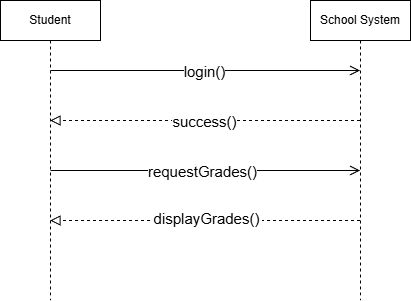

The diagram above was exported from draw.io. Its source (the exported page's mxGraphModel, read from the mxfile embedded in the PNG):
<mxGraphModel dx="1042" dy="542" grid="1" gridSize="10" guides="1" tooltips="1" connect="1" arrows="1" fold="1" page="1" pageScale="1" pageWidth="850" pageHeight="1100" math="0" shadow="0">
  <root>
    <mxCell id="0" />
    <mxCell id="1" parent="0" />
    <mxCell id="Pw084B7rEAPagrjMjFpv-1" parent="1" style="shape=umlLifeline;perimeter=lifelinePerimeter;whiteSpace=wrap;html=1;container=1;dropTarget=0;collapsible=0;recursiveResize=0;outlineConnect=0;portConstraint=eastwest;newEdgeStyle={&quot;edgeStyle&quot;:&quot;elbowEdgeStyle&quot;,&quot;elbow&quot;:&quot;vertical&quot;,&quot;curved&quot;:0,&quot;rounded&quot;:0};" value="Student" vertex="1">
      <mxGeometry height="300" width="100" x="200" y="130" as="geometry" />
    </mxCell>
    <mxCell id="Pw084B7rEAPagrjMjFpv-2" parent="1" style="shape=umlLifeline;perimeter=lifelinePerimeter;whiteSpace=wrap;html=1;container=1;dropTarget=0;collapsible=0;recursiveResize=0;outlineConnect=0;portConstraint=eastwest;newEdgeStyle={&quot;edgeStyle&quot;:&quot;elbowEdgeStyle&quot;,&quot;elbow&quot;:&quot;vertical&quot;,&quot;curved&quot;:0,&quot;rounded&quot;:0};" value="School System" vertex="1">
      <mxGeometry height="300" width="100" x="510" y="130" as="geometry" />
    </mxCell>
    <mxCell id="Pw084B7rEAPagrjMjFpv-3" edge="1" parent="1" style="endArrow=open;startArrow=none;endFill=0;startFill=0;endSize=8;html=1;verticalAlign=bottom;labelBackgroundColor=none;strokeWidth=1;rounded=0;" target="Pw084B7rEAPagrjMjFpv-2" value="">
      <mxGeometry relative="1" width="160" as="geometry">
        <mxPoint x="250" y="200" as="sourcePoint" />
        <mxPoint x="410" y="200" as="targetPoint" />
      </mxGeometry>
    </mxCell>
    <mxCell id="Pw084B7rEAPagrjMjFpv-4" connectable="0" parent="Pw084B7rEAPagrjMjFpv-3" style="edgeLabel;html=1;align=center;verticalAlign=middle;resizable=0;points=[];" value="&lt;p dir=&quot;auto&quot; style=&quot;white-space: pre-wrap;&quot;&gt;&lt;font style=&quot;font-size: 15px;&quot;&gt;login()&lt;/font&gt;&lt;/p&gt;" vertex="1">
      <mxGeometry relative="1" x="-0.0087" y="-3" as="geometry">
        <mxPoint y="-3" as="offset" />
      </mxGeometry>
    </mxCell>
    <mxCell id="Pw084B7rEAPagrjMjFpv-5" edge="1" parent="1" style="endArrow=block;startArrow=none;endFill=0;startFill=0;endSize=8;html=1;verticalAlign=bottom;dashed=1;labelBackgroundColor=none;rounded=0;" value="">
      <mxGeometry relative="1" width="160" as="geometry">
        <mxPoint x="559.5" y="250" as="sourcePoint" />
        <mxPoint x="249.5" y="250" as="targetPoint" />
      </mxGeometry>
    </mxCell>
    <mxCell id="Pw084B7rEAPagrjMjFpv-6" connectable="0" parent="Pw084B7rEAPagrjMjFpv-5" style="edgeLabel;html=1;align=center;verticalAlign=middle;resizable=0;points=[];" value="&lt;p dir=&quot;auto&quot; style=&quot;white-space: pre-wrap;&quot;&gt;&lt;font style=&quot;font-size: 15px;&quot;&gt;success()&lt;/font&gt;&lt;/p&gt;" vertex="1">
      <mxGeometry relative="1" x="0.0071" y="4" as="geometry">
        <mxPoint y="-4" as="offset" />
      </mxGeometry>
    </mxCell>
    <mxCell id="Pw084B7rEAPagrjMjFpv-7" edge="1" parent="1" style="endArrow=open;startArrow=none;endFill=0;startFill=0;endSize=8;html=1;verticalAlign=bottom;labelBackgroundColor=none;strokeWidth=1;rounded=0;" target="Pw084B7rEAPagrjMjFpv-2" value="">
      <mxGeometry relative="1" width="160" as="geometry">
        <mxPoint x="250" y="300" as="sourcePoint" />
        <mxPoint x="410" y="300" as="targetPoint" />
      </mxGeometry>
    </mxCell>
    <mxCell id="Pw084B7rEAPagrjMjFpv-8" connectable="0" parent="Pw084B7rEAPagrjMjFpv-7" style="edgeLabel;html=1;align=center;verticalAlign=middle;resizable=0;points=[];" value="&lt;p dir=&quot;auto&quot; style=&quot;white-space: pre-wrap;&quot;&gt;&lt;font style=&quot;font-size: 15px;&quot;&gt;requestGrades()&lt;/font&gt;&lt;/p&gt;" vertex="1">
      <mxGeometry relative="1" x="-0.0216" y="-3" as="geometry">
        <mxPoint y="-3" as="offset" />
      </mxGeometry>
    </mxCell>
    <mxCell id="Pw084B7rEAPagrjMjFpv-9" edge="1" parent="1" style="endArrow=block;startArrow=none;endFill=0;startFill=0;endSize=8;html=1;verticalAlign=bottom;dashed=1;labelBackgroundColor=none;rounded=0;" value="">
      <mxGeometry relative="1" width="160" as="geometry">
        <mxPoint x="559.5" y="350" as="sourcePoint" />
        <mxPoint x="249.5" y="350" as="targetPoint" />
      </mxGeometry>
    </mxCell>
    <mxCell id="Pw084B7rEAPagrjMjFpv-10" connectable="0" parent="Pw084B7rEAPagrjMjFpv-9" style="edgeLabel;html=1;align=center;verticalAlign=middle;resizable=0;points=[];" value="&lt;div&gt;&lt;div dir=&quot;auto&quot;&gt;&lt;table dir=&quot;auto&quot;&gt;&lt;tbody&gt;&lt;tr&gt;&lt;td data-col-size=&quot;lg&quot; style=&quot;white-space: pre-wrap;&quot;&gt;&lt;font style=&quot;font-size: 15px;&quot;&gt;displayGrades()&lt;/font&gt;&lt;/td&gt;&lt;/tr&gt;&lt;/tbody&gt;&lt;/table&gt;&lt;div style=&quot;height: 100%; width: 1px; right: 0px; flex-shrink: 0;&quot;&gt;&lt;/div&gt;&lt;/div&gt;&lt;/div&gt;&lt;br/&gt;&lt;p dir=&quot;auto&quot; style=&quot;white-space: pre-wrap;&quot;&gt;&lt;/p&gt;" vertex="1">
      <mxGeometry relative="1" x="-0.0058" as="geometry">
        <mxPoint y="10" as="offset" />
      </mxGeometry>
    </mxCell>
  </root>
</mxGraphModel>